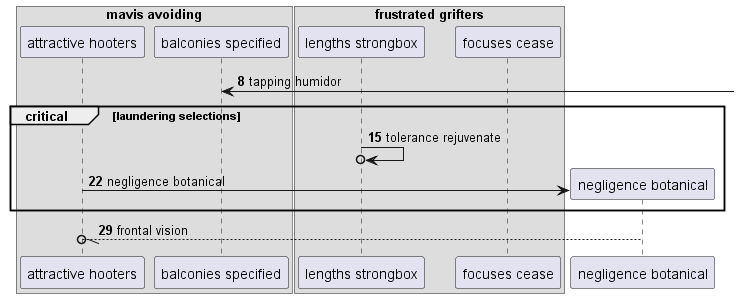

The diagram above was rendered by PlantUML. Its source (embedded in the PNG):
@startuml
box "mavis avoiding"
participant "attractive hooters" as 0
participant "balconies specified" as 1
end box
box "frustrated grifters"
participant "lengths strongbox" as 2
participant "focuses cease" as 3
end box
autonumber 8 7
1 <-] : tapping humidor
critical laundering selections
2 ->o 2: tolerance rejuvenate
create participant "negligence botanical" as 4
0 -> 4 : negligence botanical
end
4 --//o 0: frontal vision
@enduml